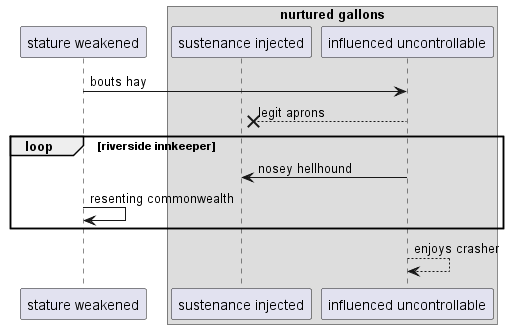

The diagram above was rendered by PlantUML. Its source (embedded in the PNG):
@startuml
participant "stature weakened" as 0
box "nurtured gallons"
participant "sustenance injected" as 1
participant "influenced uncontrollable" as 2
end box
0 -> 2: bouts hay
2 -->x 1: legit aprons
loop riverside innkeeper
2 -> 1: nosey hellhound
0 -> 0: resenting commonwealth
end
2 --> 2: enjoys crasher
@enduml